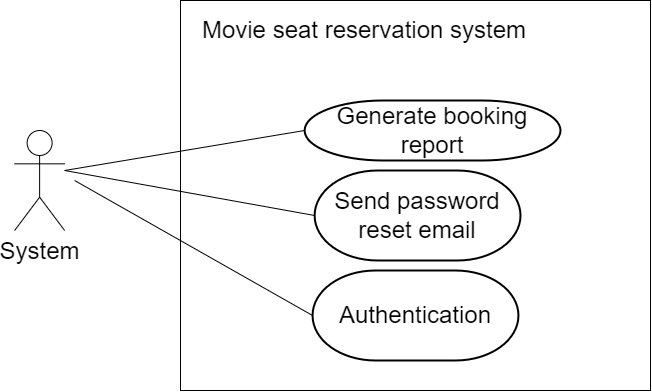

The diagram above was exported from draw.io. Its source (the exported page's mxGraphModel, read from the mxfile embedded in the PNG):
<mxGraphModel dx="2693" dy="-190" grid="1" gridSize="10" guides="1" tooltips="1" connect="1" arrows="1" fold="1" page="1" pageScale="1" pageWidth="850" pageHeight="1100" math="0" shadow="0">
  <root>
    <mxCell id="0" />
    <mxCell id="1" parent="0" />
    <mxCell id="p1cheQ8efI2wrtKXuxY4-41" value="" style="rounded=0;whiteSpace=wrap;html=1;" vertex="1" parent="1">
      <mxGeometry y="1290" width="470" height="390" as="geometry" />
    </mxCell>
    <mxCell id="p1cheQ8efI2wrtKXuxY4-42" value="&lt;font style=&quot;font-size: 24px;&quot;&gt;Generate booking report&lt;/font&gt;" style="strokeWidth=2;html=1;shape=mxgraph.flowchart.terminator;whiteSpace=wrap;" vertex="1" parent="1">
      <mxGeometry x="124.12" y="1390" width="255.88" height="60" as="geometry" />
    </mxCell>
    <mxCell id="p1cheQ8efI2wrtKXuxY4-43" value="&lt;font style=&quot;font-size: 24px;&quot;&gt;Send password reset email&lt;/font&gt;" style="strokeWidth=2;html=1;shape=mxgraph.flowchart.terminator;whiteSpace=wrap;" vertex="1" parent="1">
      <mxGeometry x="134.12" y="1460" width="205.88" height="90" as="geometry" />
    </mxCell>
    <mxCell id="p1cheQ8efI2wrtKXuxY4-44" value="&lt;span style=&quot;font-size: 24px;&quot;&gt;System&lt;/span&gt;" style="shape=umlActor;verticalLabelPosition=bottom;verticalAlign=top;html=1;" vertex="1" parent="1">
      <mxGeometry x="-165.88" y="1420" width="50" height="100" as="geometry" />
    </mxCell>
    <mxCell id="p1cheQ8efI2wrtKXuxY4-45" value="" style="endArrow=none;html=1;rounded=0;exitX=0;exitY=0.5;exitDx=0;exitDy=0;exitPerimeter=0;" edge="1" parent="1" source="p1cheQ8efI2wrtKXuxY4-42">
      <mxGeometry width="50" height="50" relative="1" as="geometry">
        <mxPoint x="324.12" y="1460" as="sourcePoint" />
        <mxPoint x="-115.88" y="1460" as="targetPoint" />
        <Array as="points">
          <mxPoint x="-115.88" y="1460" />
        </Array>
      </mxGeometry>
    </mxCell>
    <mxCell id="p1cheQ8efI2wrtKXuxY4-46" value="" style="endArrow=none;html=1;rounded=0;exitX=0;exitY=0.5;exitDx=0;exitDy=0;exitPerimeter=0;" edge="1" parent="1" source="p1cheQ8efI2wrtKXuxY4-43">
      <mxGeometry width="50" height="50" relative="1" as="geometry">
        <mxPoint x="324.12" y="1510" as="sourcePoint" />
        <mxPoint x="-115.88" y="1460" as="targetPoint" />
        <Array as="points" />
      </mxGeometry>
    </mxCell>
    <mxCell id="p1cheQ8efI2wrtKXuxY4-47" value="&lt;font style=&quot;font-size: 24px;&quot;&gt;Movie seat reservation system&lt;/font&gt;" style="text;html=1;strokeColor=none;fillColor=none;align=center;verticalAlign=middle;whiteSpace=wrap;rounded=0;" vertex="1" parent="1">
      <mxGeometry x="14.12" y="1290" width="340" height="60" as="geometry" />
    </mxCell>
    <mxCell id="p1cheQ8efI2wrtKXuxY4-48" value="&lt;span style=&quot;font-size: 24px;&quot;&gt;Authentication&lt;/span&gt;" style="strokeWidth=2;html=1;shape=mxgraph.flowchart.terminator;whiteSpace=wrap;" vertex="1" parent="1">
      <mxGeometry x="132.06" y="1560" width="205.88" height="90" as="geometry" />
    </mxCell>
    <mxCell id="p1cheQ8efI2wrtKXuxY4-49" value="" style="endArrow=none;html=1;rounded=0;exitX=0;exitY=0.5;exitDx=0;exitDy=0;exitPerimeter=0;" edge="1" parent="1" source="p1cheQ8efI2wrtKXuxY4-48">
      <mxGeometry width="50" height="50" relative="1" as="geometry">
        <mxPoint x="144" y="1515" as="sourcePoint" />
        <mxPoint x="-105.88" y="1470" as="targetPoint" />
        <Array as="points" />
      </mxGeometry>
    </mxCell>
  </root>
</mxGraphModel>